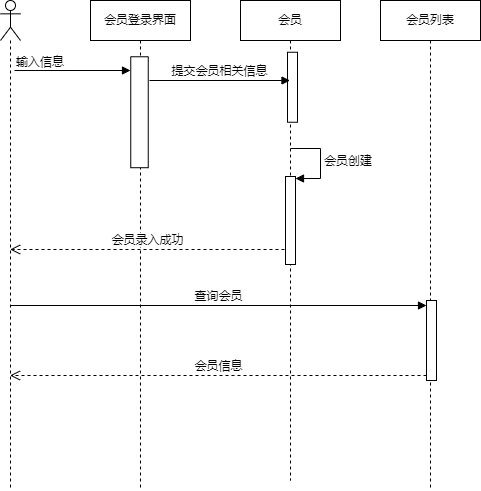

The diagram above was exported from draw.io. Its source (the exported page's mxGraphModel, read from the mxfile embedded in the PNG):
<mxGraphModel dx="795" dy="480" grid="1" gridSize="10" guides="1" tooltips="1" connect="1" arrows="1" fold="1" page="1" pageScale="1" pageWidth="827" pageHeight="1169" math="0" shadow="0">
  <root>
    <mxCell id="0" />
    <mxCell id="1" parent="0" />
    <mxCell id="6T1WWgvcUcVJg9RHwaEy-37" value="" style="endArrow=none;dashed=1;html=1;dashPattern=1 3;strokeWidth=2;rounded=0;" parent="1" edge="1">
      <mxGeometry width="50" height="50" relative="1" as="geometry">
        <mxPoint x="280" y="430" as="sourcePoint" />
        <mxPoint x="280" y="430" as="targetPoint" />
      </mxGeometry>
    </mxCell>
    <mxCell id="6T1WWgvcUcVJg9RHwaEy-38" value="" style="shape=umlLifeline;perimeter=lifelinePerimeter;whiteSpace=wrap;html=1;container=1;dropTarget=0;collapsible=0;recursiveResize=0;outlineConnect=0;portConstraint=eastwest;newEdgeStyle={&quot;curved&quot;:0,&quot;rounded&quot;:0};participant=umlActor;" parent="1" vertex="1">
      <mxGeometry x="240" y="400" width="20" height="490" as="geometry" />
    </mxCell>
    <mxCell id="6T1WWgvcUcVJg9RHwaEy-39" value="会员登录界面" style="shape=umlLifeline;perimeter=lifelinePerimeter;whiteSpace=wrap;html=1;container=1;dropTarget=0;collapsible=0;recursiveResize=0;outlineConnect=0;portConstraint=eastwest;newEdgeStyle={&quot;curved&quot;:0,&quot;rounded&quot;:0};" parent="1" vertex="1">
      <mxGeometry x="330" y="400" width="100" height="490" as="geometry" />
    </mxCell>
    <mxCell id="6T1WWgvcUcVJg9RHwaEy-41" value="会员" style="shape=umlLifeline;perimeter=lifelinePerimeter;whiteSpace=wrap;html=1;container=1;dropTarget=0;collapsible=0;recursiveResize=0;outlineConnect=0;portConstraint=eastwest;newEdgeStyle={&quot;curved&quot;:0,&quot;rounded&quot;:0};" parent="1" vertex="1">
      <mxGeometry x="480" y="400" width="100" height="480" as="geometry" />
    </mxCell>
    <mxCell id="6T1WWgvcUcVJg9RHwaEy-54" value="" style="html=1;points=[[0,0,0,0,5],[0,1,0,0,-5],[1,0,0,0,5],[1,1,0,0,-5]];perimeter=orthogonalPerimeter;outlineConnect=0;targetShapes=umlLifeline;portConstraint=eastwest;newEdgeStyle={&quot;curved&quot;:0,&quot;rounded&quot;:0};" parent="6T1WWgvcUcVJg9RHwaEy-41" vertex="1">
      <mxGeometry x="47" y="51.75" width="10" height="70" as="geometry" />
    </mxCell>
    <mxCell id="6T1WWgvcUcVJg9RHwaEy-42" value="会员列表" style="shape=umlLifeline;perimeter=lifelinePerimeter;whiteSpace=wrap;html=1;container=1;dropTarget=0;collapsible=0;recursiveResize=0;outlineConnect=0;portConstraint=eastwest;newEdgeStyle={&quot;curved&quot;:0,&quot;rounded&quot;:0};" parent="1" vertex="1">
      <mxGeometry x="620" y="400" width="100" height="490" as="geometry" />
    </mxCell>
    <mxCell id="6T1WWgvcUcVJg9RHwaEy-64" value="" style="html=1;points=[[0,0,0,0,5],[0,1,0,0,-5],[1,0,0,0,5],[1,1,0,0,-5]];perimeter=orthogonalPerimeter;outlineConnect=0;targetShapes=umlLifeline;portConstraint=eastwest;newEdgeStyle={&quot;curved&quot;:0,&quot;rounded&quot;:0};" parent="6T1WWgvcUcVJg9RHwaEy-42" vertex="1">
      <mxGeometry x="46" y="300" width="10" height="80" as="geometry" />
    </mxCell>
    <mxCell id="6T1WWgvcUcVJg9RHwaEy-43" value="" style="endArrow=block;endFill=1;html=1;edgeStyle=orthogonalEdgeStyle;align=left;verticalAlign=top;rounded=0;" parent="1" edge="1">
      <mxGeometry x="-1" relative="1" as="geometry">
        <mxPoint x="254" y="470" as="sourcePoint" />
        <mxPoint x="370" y="470" as="targetPoint" />
      </mxGeometry>
    </mxCell>
    <mxCell id="6T1WWgvcUcVJg9RHwaEy-44" value="输入信息" style="edgeLabel;resizable=0;html=1;align=left;verticalAlign=bottom;" parent="6T1WWgvcUcVJg9RHwaEy-43" connectable="0" vertex="1">
      <mxGeometry x="-1" relative="1" as="geometry" />
    </mxCell>
    <mxCell id="6T1WWgvcUcVJg9RHwaEy-47" value="" style="rounded=0;whiteSpace=wrap;html=1;rotation=90;" parent="1" vertex="1">
      <mxGeometry x="323.52" y="502.99" width="110.95" height="17.5" as="geometry" />
    </mxCell>
    <mxCell id="6T1WWgvcUcVJg9RHwaEy-59" value="" style="html=1;points=[[0,0,0,0,5],[0,1,0,0,-5],[1,0,0,0,5],[1,1,0,0,-5]];perimeter=orthogonalPerimeter;outlineConnect=0;targetShapes=umlLifeline;portConstraint=eastwest;newEdgeStyle={&quot;curved&quot;:0,&quot;rounded&quot;:0};" parent="1" vertex="1">
      <mxGeometry x="525" y="576" width="10" height="88" as="geometry" />
    </mxCell>
    <mxCell id="6T1WWgvcUcVJg9RHwaEy-60" value="会员创建" style="html=1;align=left;spacingLeft=2;endArrow=block;rounded=0;edgeStyle=orthogonalEdgeStyle;curved=0;rounded=0;" parent="1" target="6T1WWgvcUcVJg9RHwaEy-59" edge="1">
      <mxGeometry relative="1" as="geometry">
        <mxPoint x="530" y="548" as="sourcePoint" />
        <Array as="points">
          <mxPoint x="560" y="578" />
        </Array>
      </mxGeometry>
    </mxCell>
    <mxCell id="6T1WWgvcUcVJg9RHwaEy-63" value="会员录入成功" style="html=1;verticalAlign=bottom;endArrow=open;dashed=1;endSize=8;curved=0;rounded=0;" parent="1" edge="1">
      <mxGeometry relative="1" as="geometry">
        <mxPoint x="524" y="649" as="sourcePoint" />
        <mxPoint x="249.66666666666674" y="649" as="targetPoint" />
      </mxGeometry>
    </mxCell>
    <mxCell id="6T1WWgvcUcVJg9RHwaEy-65" value="查询会员" style="html=1;verticalAlign=bottom;endArrow=block;curved=0;rounded=0;entryX=0;entryY=0;entryDx=0;entryDy=5;" parent="1" source="6T1WWgvcUcVJg9RHwaEy-38" target="6T1WWgvcUcVJg9RHwaEy-64" edge="1">
      <mxGeometry relative="1" as="geometry">
        <mxPoint x="596" y="705" as="sourcePoint" />
      </mxGeometry>
    </mxCell>
    <mxCell id="6T1WWgvcUcVJg9RHwaEy-66" value="会员信息" style="html=1;verticalAlign=bottom;endArrow=open;dashed=1;endSize=8;curved=0;rounded=0;exitX=0;exitY=1;exitDx=0;exitDy=-5;" parent="1" source="6T1WWgvcUcVJg9RHwaEy-64" target="6T1WWgvcUcVJg9RHwaEy-38" edge="1">
      <mxGeometry relative="1" as="geometry">
        <mxPoint x="596" y="775" as="targetPoint" />
      </mxGeometry>
    </mxCell>
    <mxCell id="6T1WWgvcUcVJg9RHwaEy-67" value="提交会员相关信息" style="html=1;verticalAlign=bottom;endArrow=block;curved=0;rounded=0;" parent="1" target="6T1WWgvcUcVJg9RHwaEy-41" edge="1">
      <mxGeometry width="80" relative="1" as="geometry">
        <mxPoint x="389" y="480" as="sourcePoint" />
        <mxPoint x="469" y="480" as="targetPoint" />
      </mxGeometry>
    </mxCell>
  </root>
</mxGraphModel>